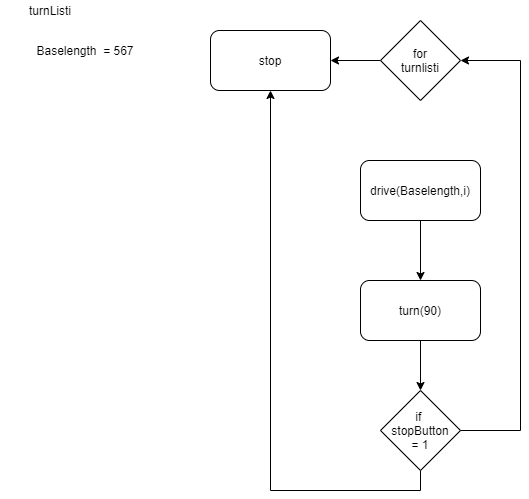

The diagram above was exported from draw.io. Its source (the exported page's mxGraphModel, read from the mxfile embedded in the PNG):
<mxGraphModel dx="782" dy="446" grid="1" gridSize="10" guides="1" tooltips="1" connect="1" arrows="1" fold="1" page="1" pageScale="1" pageWidth="827" pageHeight="1169" math="0" shadow="0">
  <root>
    <mxCell id="0" />
    <mxCell id="1" parent="0" />
    <mxCell id="3eWS7AVSsHdnpJqh7Rmi-12" style="edgeStyle=orthogonalEdgeStyle;rounded=0;orthogonalLoop=1;jettySize=auto;html=1;exitX=0.5;exitY=1;exitDx=0;exitDy=0;entryX=0.5;entryY=0;entryDx=0;entryDy=0;" parent="1" source="3eWS7AVSsHdnpJqh7Rmi-1" target="3eWS7AVSsHdnpJqh7Rmi-11" edge="1">
      <mxGeometry relative="1" as="geometry" />
    </mxCell>
    <mxCell id="3eWS7AVSsHdnpJqh7Rmi-1" value="drive(Baselength,i)" style="rounded=1;whiteSpace=wrap;html=1;" parent="1" vertex="1">
      <mxGeometry x="380" y="190" width="120" height="60" as="geometry" />
    </mxCell>
    <mxCell id="3eWS7AVSsHdnpJqh7Rmi-15" style="edgeStyle=orthogonalEdgeStyle;rounded=0;orthogonalLoop=1;jettySize=auto;html=1;exitX=0;exitY=0.5;exitDx=0;exitDy=0;entryX=1;entryY=0.5;entryDx=0;entryDy=0;" parent="1" source="3eWS7AVSsHdnpJqh7Rmi-3" target="3eWS7AVSsHdnpJqh7Rmi-14" edge="1">
      <mxGeometry relative="1" as="geometry" />
    </mxCell>
    <mxCell id="3eWS7AVSsHdnpJqh7Rmi-3" value="for&lt;br&gt;turnlisti" style="rhombus;whiteSpace=wrap;html=1;" parent="1" vertex="1">
      <mxGeometry x="400" y="50" width="80" height="80" as="geometry" />
    </mxCell>
    <mxCell id="3eWS7AVSsHdnpJqh7Rmi-4" value="turnListi" style="text;html=1;strokeColor=none;fillColor=none;align=center;verticalAlign=middle;whiteSpace=wrap;rounded=0;" parent="1" vertex="1">
      <mxGeometry x="20" y="30" width="100" height="20" as="geometry" />
    </mxCell>
    <mxCell id="3eWS7AVSsHdnpJqh7Rmi-10" value="Baselength&amp;nbsp; = 567" style="text;html=1;strokeColor=none;fillColor=none;align=center;verticalAlign=middle;whiteSpace=wrap;rounded=0;" parent="1" vertex="1">
      <mxGeometry x="20" y="70" width="170" height="20" as="geometry" />
    </mxCell>
    <mxCell id="Eb9mX_Y51XjA6sJUczdQ-5" style="edgeStyle=orthogonalEdgeStyle;rounded=0;orthogonalLoop=1;jettySize=auto;html=1;exitX=0.5;exitY=1;exitDx=0;exitDy=0;entryX=0.5;entryY=0;entryDx=0;entryDy=0;" edge="1" parent="1" source="3eWS7AVSsHdnpJqh7Rmi-11" target="Eb9mX_Y51XjA6sJUczdQ-1">
      <mxGeometry relative="1" as="geometry" />
    </mxCell>
    <mxCell id="3eWS7AVSsHdnpJqh7Rmi-11" value="turn(90)" style="rounded=1;whiteSpace=wrap;html=1;" parent="1" vertex="1">
      <mxGeometry x="380" y="310" width="120" height="60" as="geometry" />
    </mxCell>
    <mxCell id="3eWS7AVSsHdnpJqh7Rmi-14" value="stop" style="rounded=1;whiteSpace=wrap;html=1;" parent="1" vertex="1">
      <mxGeometry x="230" y="60" width="120" height="60" as="geometry" />
    </mxCell>
    <mxCell id="Eb9mX_Y51XjA6sJUczdQ-4" style="edgeStyle=orthogonalEdgeStyle;rounded=0;orthogonalLoop=1;jettySize=auto;html=1;exitX=1;exitY=0.5;exitDx=0;exitDy=0;entryX=1;entryY=0.5;entryDx=0;entryDy=0;" edge="1" parent="1" source="Eb9mX_Y51XjA6sJUczdQ-1" target="3eWS7AVSsHdnpJqh7Rmi-3">
      <mxGeometry relative="1" as="geometry">
        <Array as="points">
          <mxPoint x="540" y="460" />
          <mxPoint x="540" y="90" />
        </Array>
      </mxGeometry>
    </mxCell>
    <mxCell id="Eb9mX_Y51XjA6sJUczdQ-6" style="edgeStyle=orthogonalEdgeStyle;rounded=0;orthogonalLoop=1;jettySize=auto;html=1;exitX=0.5;exitY=1;exitDx=0;exitDy=0;entryX=0.5;entryY=1;entryDx=0;entryDy=0;" edge="1" parent="1" source="Eb9mX_Y51XjA6sJUczdQ-1" target="3eWS7AVSsHdnpJqh7Rmi-14">
      <mxGeometry relative="1" as="geometry" />
    </mxCell>
    <mxCell id="Eb9mX_Y51XjA6sJUczdQ-1" value="if &lt;br&gt;stopButton&lt;br&gt;= 1" style="rhombus;whiteSpace=wrap;html=1;" vertex="1" parent="1">
      <mxGeometry x="400" y="420" width="80" height="80" as="geometry" />
    </mxCell>
  </root>
</mxGraphModel>